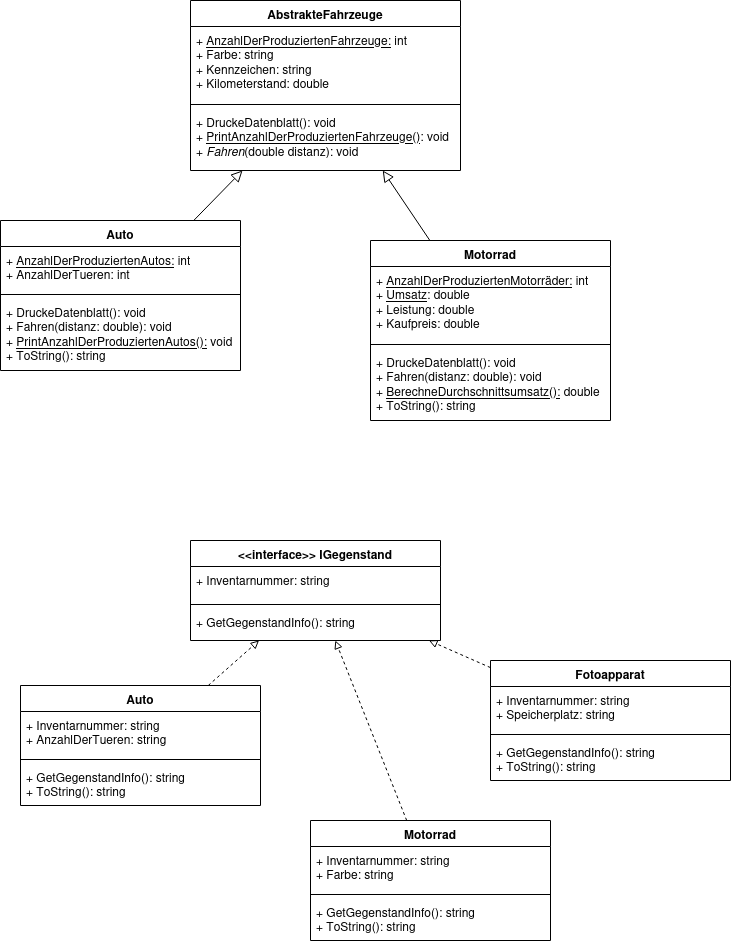

The diagram above was exported from draw.io. Its source (the exported page's mxGraphModel, read from the mxfile embedded in the PNG):
<mxGraphModel dx="1732" dy="956" grid="1" gridSize="10" guides="1" tooltips="1" connect="1" arrows="1" fold="1" page="1" pageScale="1" pageWidth="827" pageHeight="1169" math="0" shadow="0">
  <root>
    <mxCell id="0" />
    <mxCell id="1" parent="0" />
    <mxCell id="P-UUy8gbXt8BRG6Nazjj-1" value="AbstrakteFahrzeuge" style="swimlane;fontStyle=1;align=center;verticalAlign=top;childLayout=stackLayout;horizontal=1;startSize=26;horizontalStack=0;resizeParent=1;resizeParentMax=0;resizeLast=0;collapsible=1;marginBottom=0;whiteSpace=wrap;html=1;" vertex="1" parent="1">
      <mxGeometry x="230" y="40" width="270" height="170" as="geometry" />
    </mxCell>
    <mxCell id="P-UUy8gbXt8BRG6Nazjj-2" value="&lt;div&gt;+ &lt;u&gt;AnzahlDerProduziertenFahrzeuge:&lt;/u&gt; int&lt;/div&gt;&lt;div&gt;+ Farbe: string&lt;/div&gt;&lt;div&gt;+ Kennzeichen: string&lt;/div&gt;&lt;div&gt;+ Kilometerstand: double&lt;/div&gt;&lt;div&gt;&lt;br&gt;&lt;/div&gt;" style="text;strokeColor=none;fillColor=none;align=left;verticalAlign=top;spacingLeft=4;spacingRight=4;overflow=hidden;rotatable=0;points=[[0,0.5],[1,0.5]];portConstraint=eastwest;whiteSpace=wrap;html=1;" vertex="1" parent="P-UUy8gbXt8BRG6Nazjj-1">
      <mxGeometry y="26" width="270" height="74" as="geometry" />
    </mxCell>
    <mxCell id="P-UUy8gbXt8BRG6Nazjj-3" value="" style="line;strokeWidth=1;fillColor=none;align=left;verticalAlign=middle;spacingTop=-1;spacingLeft=3;spacingRight=3;rotatable=0;labelPosition=right;points=[];portConstraint=eastwest;strokeColor=inherit;" vertex="1" parent="P-UUy8gbXt8BRG6Nazjj-1">
      <mxGeometry y="100" width="270" height="8" as="geometry" />
    </mxCell>
    <mxCell id="P-UUy8gbXt8BRG6Nazjj-4" value="&lt;div&gt;+ DruckeDatenblatt(): void&lt;/div&gt;&lt;div&gt;+ &lt;u&gt;PrintAnzahlDerProduziertenFahrzeuge()&lt;/u&gt;: void&lt;/div&gt;&lt;div&gt;+ &lt;i&gt;Fahren&lt;/i&gt;(double distanz): void&lt;/div&gt;" style="text;strokeColor=none;fillColor=none;align=left;verticalAlign=top;spacingLeft=4;spacingRight=4;overflow=hidden;rotatable=0;points=[[0,0.5],[1,0.5]];portConstraint=eastwest;whiteSpace=wrap;html=1;" vertex="1" parent="P-UUy8gbXt8BRG6Nazjj-1">
      <mxGeometry y="108" width="270" height="62" as="geometry" />
    </mxCell>
    <mxCell id="P-UUy8gbXt8BRG6Nazjj-6" value="Auto" style="swimlane;fontStyle=1;align=center;verticalAlign=top;childLayout=stackLayout;horizontal=1;startSize=26;horizontalStack=0;resizeParent=1;resizeParentMax=0;resizeLast=0;collapsible=1;marginBottom=0;whiteSpace=wrap;html=1;" vertex="1" parent="1">
      <mxGeometry x="40" y="260" width="240" height="150" as="geometry" />
    </mxCell>
    <mxCell id="P-UUy8gbXt8BRG6Nazjj-7" value="&lt;div&gt;+ &lt;u&gt;AnzahlDerProduziertenAutos:&lt;/u&gt; int&lt;/div&gt;&lt;div&gt;+ AnzahlDerTueren: int&lt;/div&gt;&lt;div&gt;&lt;br&gt;&lt;/div&gt;" style="text;strokeColor=none;fillColor=none;align=left;verticalAlign=top;spacingLeft=4;spacingRight=4;overflow=hidden;rotatable=0;points=[[0,0.5],[1,0.5]];portConstraint=eastwest;whiteSpace=wrap;html=1;" vertex="1" parent="P-UUy8gbXt8BRG6Nazjj-6">
      <mxGeometry y="26" width="240" height="44" as="geometry" />
    </mxCell>
    <mxCell id="P-UUy8gbXt8BRG6Nazjj-8" value="" style="line;strokeWidth=1;fillColor=none;align=left;verticalAlign=middle;spacingTop=-1;spacingLeft=3;spacingRight=3;rotatable=0;labelPosition=right;points=[];portConstraint=eastwest;strokeColor=inherit;" vertex="1" parent="P-UUy8gbXt8BRG6Nazjj-6">
      <mxGeometry y="70" width="240" height="8" as="geometry" />
    </mxCell>
    <mxCell id="P-UUy8gbXt8BRG6Nazjj-9" value="&lt;div&gt;+ DruckeDatenblatt(): void&lt;/div&gt;&lt;div&gt;+ Fahren(distanz: double): void&lt;/div&gt;&lt;div&gt;+ &lt;u&gt;PrintAnzahlDerProduziertenAutos():&lt;/u&gt; void&lt;/div&gt;&lt;div&gt;+ ToString(): string&lt;/div&gt;" style="text;strokeColor=none;fillColor=none;align=left;verticalAlign=top;spacingLeft=4;spacingRight=4;overflow=hidden;rotatable=0;points=[[0,0.5],[1,0.5]];portConstraint=eastwest;whiteSpace=wrap;html=1;" vertex="1" parent="P-UUy8gbXt8BRG6Nazjj-6">
      <mxGeometry y="78" width="240" height="72" as="geometry" />
    </mxCell>
    <mxCell id="P-UUy8gbXt8BRG6Nazjj-15" value="Motorrad" style="swimlane;fontStyle=1;align=center;verticalAlign=top;childLayout=stackLayout;horizontal=1;startSize=26;horizontalStack=0;resizeParent=1;resizeParentMax=0;resizeLast=0;collapsible=1;marginBottom=0;whiteSpace=wrap;html=1;" vertex="1" parent="1">
      <mxGeometry x="410" y="280" width="240" height="180" as="geometry" />
    </mxCell>
    <mxCell id="P-UUy8gbXt8BRG6Nazjj-16" value="&lt;div&gt;+ &lt;u&gt;AnzahlDerProduziertenMotorräder:&lt;/u&gt; int&lt;/div&gt;&lt;div&gt;+ &lt;u&gt;Umsatz&lt;/u&gt;: double&lt;/div&gt;&lt;div&gt;+ Leistung: double&lt;/div&gt;&lt;div&gt;+ Kaufpreis: double&lt;/div&gt;&lt;div&gt;&lt;br&gt;&lt;/div&gt;" style="text;strokeColor=none;fillColor=none;align=left;verticalAlign=top;spacingLeft=4;spacingRight=4;overflow=hidden;rotatable=0;points=[[0,0.5],[1,0.5]];portConstraint=eastwest;whiteSpace=wrap;html=1;" vertex="1" parent="P-UUy8gbXt8BRG6Nazjj-15">
      <mxGeometry y="26" width="240" height="74" as="geometry" />
    </mxCell>
    <mxCell id="P-UUy8gbXt8BRG6Nazjj-17" value="" style="line;strokeWidth=1;fillColor=none;align=left;verticalAlign=middle;spacingTop=-1;spacingLeft=3;spacingRight=3;rotatable=0;labelPosition=right;points=[];portConstraint=eastwest;strokeColor=inherit;" vertex="1" parent="P-UUy8gbXt8BRG6Nazjj-15">
      <mxGeometry y="100" width="240" height="8" as="geometry" />
    </mxCell>
    <mxCell id="P-UUy8gbXt8BRG6Nazjj-18" value="&lt;div&gt;+ DruckeDatenblatt(): void&lt;/div&gt;&lt;div&gt;+ Fahren(distanz: double): void&lt;/div&gt;&lt;div&gt;+ &lt;u&gt;BerechneDurchschnittsumsatz():&lt;/u&gt;&amp;nbsp;double&lt;/div&gt;&lt;div&gt;+ ToString(): string&lt;/div&gt;" style="text;strokeColor=none;fillColor=none;align=left;verticalAlign=top;spacingLeft=4;spacingRight=4;overflow=hidden;rotatable=0;points=[[0,0.5],[1,0.5]];portConstraint=eastwest;whiteSpace=wrap;html=1;" vertex="1" parent="P-UUy8gbXt8BRG6Nazjj-15">
      <mxGeometry y="108" width="240" height="72" as="geometry" />
    </mxCell>
    <mxCell id="P-UUy8gbXt8BRG6Nazjj-19" value="" style="endArrow=block;html=1;rounded=0;endFill=0;endSize=9;" edge="1" parent="1" source="P-UUy8gbXt8BRG6Nazjj-6" target="P-UUy8gbXt8BRG6Nazjj-1">
      <mxGeometry width="50" height="50" relative="1" as="geometry">
        <mxPoint x="250" y="370" as="sourcePoint" />
        <mxPoint x="300" y="320" as="targetPoint" />
      </mxGeometry>
    </mxCell>
    <mxCell id="P-UUy8gbXt8BRG6Nazjj-20" value="" style="endArrow=block;html=1;rounded=0;endFill=0;endSize=9;" edge="1" parent="1" source="P-UUy8gbXt8BRG6Nazjj-15" target="P-UUy8gbXt8BRG6Nazjj-1">
      <mxGeometry width="50" height="50" relative="1" as="geometry">
        <mxPoint x="540" y="540" as="sourcePoint" />
        <mxPoint x="590" y="490" as="targetPoint" />
      </mxGeometry>
    </mxCell>
    <mxCell id="P-UUy8gbXt8BRG6Nazjj-25" value="&amp;lt;&amp;lt;interface&amp;gt;&amp;gt; IGegenstand" style="swimlane;fontStyle=1;align=center;verticalAlign=top;childLayout=stackLayout;horizontal=1;startSize=26;horizontalStack=0;resizeParent=1;resizeParentMax=0;resizeLast=0;collapsible=1;marginBottom=0;whiteSpace=wrap;html=1;" vertex="1" parent="1">
      <mxGeometry x="230" y="580" width="250" height="100" as="geometry" />
    </mxCell>
    <mxCell id="P-UUy8gbXt8BRG6Nazjj-26" value="+ Inventarnummer: string" style="text;strokeColor=none;fillColor=none;align=left;verticalAlign=top;spacingLeft=4;spacingRight=4;overflow=hidden;rotatable=0;points=[[0,0.5],[1,0.5]];portConstraint=eastwest;whiteSpace=wrap;html=1;" vertex="1" parent="P-UUy8gbXt8BRG6Nazjj-25">
      <mxGeometry y="26" width="250" height="34" as="geometry" />
    </mxCell>
    <mxCell id="P-UUy8gbXt8BRG6Nazjj-27" value="" style="line;strokeWidth=1;fillColor=none;align=left;verticalAlign=middle;spacingTop=-1;spacingLeft=3;spacingRight=3;rotatable=0;labelPosition=right;points=[];portConstraint=eastwest;strokeColor=inherit;" vertex="1" parent="P-UUy8gbXt8BRG6Nazjj-25">
      <mxGeometry y="60" width="250" height="8" as="geometry" />
    </mxCell>
    <mxCell id="P-UUy8gbXt8BRG6Nazjj-28" value="+ GetGegenstandInfo(): string" style="text;strokeColor=none;fillColor=none;align=left;verticalAlign=top;spacingLeft=4;spacingRight=4;overflow=hidden;rotatable=0;points=[[0,0.5],[1,0.5]];portConstraint=eastwest;whiteSpace=wrap;html=1;" vertex="1" parent="P-UUy8gbXt8BRG6Nazjj-25">
      <mxGeometry y="68" width="250" height="32" as="geometry" />
    </mxCell>
    <mxCell id="P-UUy8gbXt8BRG6Nazjj-29" value="Fotoapparat" style="swimlane;fontStyle=1;align=center;verticalAlign=top;childLayout=stackLayout;horizontal=1;startSize=26;horizontalStack=0;resizeParent=1;resizeParentMax=0;resizeLast=0;collapsible=1;marginBottom=0;whiteSpace=wrap;html=1;" vertex="1" parent="1">
      <mxGeometry x="530" y="700" width="240" height="120" as="geometry" />
    </mxCell>
    <mxCell id="P-UUy8gbXt8BRG6Nazjj-30" value="&lt;div&gt;+ Inventarnummer: string&lt;/div&gt;&lt;div&gt;+ Speicherplatz: string&lt;/div&gt;&lt;div&gt;&lt;br&gt;&lt;/div&gt;" style="text;strokeColor=none;fillColor=none;align=left;verticalAlign=top;spacingLeft=4;spacingRight=4;overflow=hidden;rotatable=0;points=[[0,0.5],[1,0.5]];portConstraint=eastwest;whiteSpace=wrap;html=1;" vertex="1" parent="P-UUy8gbXt8BRG6Nazjj-29">
      <mxGeometry y="26" width="240" height="44" as="geometry" />
    </mxCell>
    <mxCell id="P-UUy8gbXt8BRG6Nazjj-31" value="" style="line;strokeWidth=1;fillColor=none;align=left;verticalAlign=middle;spacingTop=-1;spacingLeft=3;spacingRight=3;rotatable=0;labelPosition=right;points=[];portConstraint=eastwest;strokeColor=inherit;" vertex="1" parent="P-UUy8gbXt8BRG6Nazjj-29">
      <mxGeometry y="70" width="240" height="8" as="geometry" />
    </mxCell>
    <mxCell id="P-UUy8gbXt8BRG6Nazjj-32" value="&lt;div&gt;+ GetGegenstandInfo(): string&lt;/div&gt;&lt;div&gt;+ ToString(): string&lt;/div&gt;" style="text;strokeColor=none;fillColor=none;align=left;verticalAlign=top;spacingLeft=4;spacingRight=4;overflow=hidden;rotatable=0;points=[[0,0.5],[1,0.5]];portConstraint=eastwest;whiteSpace=wrap;html=1;" vertex="1" parent="P-UUy8gbXt8BRG6Nazjj-29">
      <mxGeometry y="78" width="240" height="42" as="geometry" />
    </mxCell>
    <mxCell id="P-UUy8gbXt8BRG6Nazjj-33" value="Auto" style="swimlane;fontStyle=1;align=center;verticalAlign=top;childLayout=stackLayout;horizontal=1;startSize=26;horizontalStack=0;resizeParent=1;resizeParentMax=0;resizeLast=0;collapsible=1;marginBottom=0;whiteSpace=wrap;html=1;" vertex="1" parent="1">
      <mxGeometry x="60" y="725" width="240" height="120" as="geometry" />
    </mxCell>
    <mxCell id="P-UUy8gbXt8BRG6Nazjj-34" value="&lt;div&gt;+ Inventarnummer: string&lt;/div&gt;&lt;div&gt;+ AnzahlDerTueren: string&lt;/div&gt;&lt;div&gt;&lt;br&gt;&lt;/div&gt;" style="text;strokeColor=none;fillColor=none;align=left;verticalAlign=top;spacingLeft=4;spacingRight=4;overflow=hidden;rotatable=0;points=[[0,0.5],[1,0.5]];portConstraint=eastwest;whiteSpace=wrap;html=1;" vertex="1" parent="P-UUy8gbXt8BRG6Nazjj-33">
      <mxGeometry y="26" width="240" height="44" as="geometry" />
    </mxCell>
    <mxCell id="P-UUy8gbXt8BRG6Nazjj-35" value="" style="line;strokeWidth=1;fillColor=none;align=left;verticalAlign=middle;spacingTop=-1;spacingLeft=3;spacingRight=3;rotatable=0;labelPosition=right;points=[];portConstraint=eastwest;strokeColor=inherit;" vertex="1" parent="P-UUy8gbXt8BRG6Nazjj-33">
      <mxGeometry y="70" width="240" height="8" as="geometry" />
    </mxCell>
    <mxCell id="P-UUy8gbXt8BRG6Nazjj-36" value="&lt;div&gt;+ GetGegenstandInfo(): string&lt;/div&gt;&lt;div&gt;+ ToString(): string&lt;/div&gt;" style="text;strokeColor=none;fillColor=none;align=left;verticalAlign=top;spacingLeft=4;spacingRight=4;overflow=hidden;rotatable=0;points=[[0,0.5],[1,0.5]];portConstraint=eastwest;whiteSpace=wrap;html=1;" vertex="1" parent="P-UUy8gbXt8BRG6Nazjj-33">
      <mxGeometry y="78" width="240" height="42" as="geometry" />
    </mxCell>
    <mxCell id="P-UUy8gbXt8BRG6Nazjj-37" value="Motorrad" style="swimlane;fontStyle=1;align=center;verticalAlign=top;childLayout=stackLayout;horizontal=1;startSize=26;horizontalStack=0;resizeParent=1;resizeParentMax=0;resizeLast=0;collapsible=1;marginBottom=0;whiteSpace=wrap;html=1;" vertex="1" parent="1">
      <mxGeometry x="350" y="860" width="240" height="120" as="geometry" />
    </mxCell>
    <mxCell id="P-UUy8gbXt8BRG6Nazjj-38" value="&lt;div&gt;+ Inventarnummer: string&lt;/div&gt;&lt;div&gt;+ Farbe: string&lt;/div&gt;&lt;div&gt;&lt;br&gt;&lt;/div&gt;" style="text;strokeColor=none;fillColor=none;align=left;verticalAlign=top;spacingLeft=4;spacingRight=4;overflow=hidden;rotatable=0;points=[[0,0.5],[1,0.5]];portConstraint=eastwest;whiteSpace=wrap;html=1;" vertex="1" parent="P-UUy8gbXt8BRG6Nazjj-37">
      <mxGeometry y="26" width="240" height="44" as="geometry" />
    </mxCell>
    <mxCell id="P-UUy8gbXt8BRG6Nazjj-39" value="" style="line;strokeWidth=1;fillColor=none;align=left;verticalAlign=middle;spacingTop=-1;spacingLeft=3;spacingRight=3;rotatable=0;labelPosition=right;points=[];portConstraint=eastwest;strokeColor=inherit;" vertex="1" parent="P-UUy8gbXt8BRG6Nazjj-37">
      <mxGeometry y="70" width="240" height="8" as="geometry" />
    </mxCell>
    <mxCell id="P-UUy8gbXt8BRG6Nazjj-40" value="&lt;div&gt;+ GetGegenstandInfo(): string&lt;/div&gt;&lt;div&gt;+ ToString(): string&lt;/div&gt;" style="text;strokeColor=none;fillColor=none;align=left;verticalAlign=top;spacingLeft=4;spacingRight=4;overflow=hidden;rotatable=0;points=[[0,0.5],[1,0.5]];portConstraint=eastwest;whiteSpace=wrap;html=1;" vertex="1" parent="P-UUy8gbXt8BRG6Nazjj-37">
      <mxGeometry y="78" width="240" height="42" as="geometry" />
    </mxCell>
    <mxCell id="P-UUy8gbXt8BRG6Nazjj-42" value="" style="endArrow=block;html=1;rounded=0;endFill=0;dashed=1;" edge="1" parent="1" source="P-UUy8gbXt8BRG6Nazjj-33" target="P-UUy8gbXt8BRG6Nazjj-25">
      <mxGeometry width="50" height="50" relative="1" as="geometry">
        <mxPoint x="140" y="710" as="sourcePoint" />
        <mxPoint x="190" y="660" as="targetPoint" />
      </mxGeometry>
    </mxCell>
    <mxCell id="P-UUy8gbXt8BRG6Nazjj-43" value="" style="endArrow=block;html=1;rounded=0;endFill=0;dashed=1;" edge="1" parent="1" source="P-UUy8gbXt8BRG6Nazjj-29" target="P-UUy8gbXt8BRG6Nazjj-25">
      <mxGeometry width="50" height="50" relative="1" as="geometry">
        <mxPoint x="350" y="765" as="sourcePoint" />
        <mxPoint x="401" y="720" as="targetPoint" />
      </mxGeometry>
    </mxCell>
    <mxCell id="P-UUy8gbXt8BRG6Nazjj-44" value="" style="endArrow=block;html=1;rounded=0;endFill=0;dashed=1;" edge="1" parent="1" source="P-UUy8gbXt8BRG6Nazjj-37" target="P-UUy8gbXt8BRG6Nazjj-25">
      <mxGeometry width="50" height="50" relative="1" as="geometry">
        <mxPoint x="410" y="795" as="sourcePoint" />
        <mxPoint x="461" y="750" as="targetPoint" />
      </mxGeometry>
    </mxCell>
  </root>
</mxGraphModel>